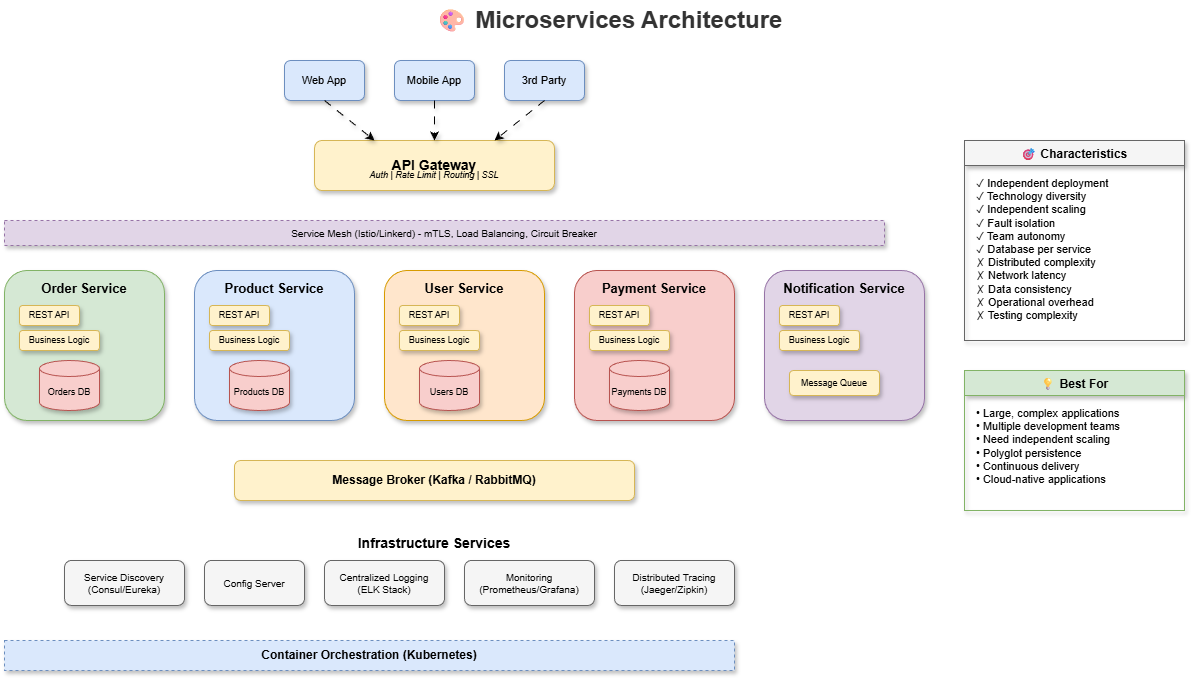

The diagram above was exported from draw.io. Its source (the exported page's mxGraphModel, read from the mxfile embedded in the PNG):
<mxGraphModel dx="1136" dy="466" grid="1" gridSize="10" guides="1" tooltips="1" connect="1" arrows="1" fold="1" page="1" pageScale="1" pageWidth="1600" pageHeight="1000" math="0" shadow="0">
  <root>
    <mxCell id="0" />
    <mxCell id="1" parent="0" />
    <mxCell id="title" value="🎨 Microservices Architecture" style="text;html=1;strokeColor=none;fillColor=none;align=center;verticalAlign=middle;whiteSpace=wrap;rounded=0;fontSize=24;fontStyle=1;fontColor=#333333;" parent="1" vertex="1">
      <mxGeometry x="550" y="20" width="350" height="40" as="geometry" />
    </mxCell>
    <mxCell id="web-client" value="Web App" style="rounded=1;whiteSpace=wrap;html=1;fillColor=#dae8fc;strokeColor=#6c8ebf;fontSize=11;shadow=1;" parent="1" vertex="1">
      <mxGeometry x="400" y="80" width="80" height="40" as="geometry" />
    </mxCell>
    <mxCell id="mobile-client" value="Mobile App" style="rounded=1;whiteSpace=wrap;html=1;fillColor=#dae8fc;strokeColor=#6c8ebf;fontSize=11;shadow=1;" parent="1" vertex="1">
      <mxGeometry x="510" y="80" width="80" height="40" as="geometry" />
    </mxCell>
    <mxCell id="third-party" value="3rd Party" style="rounded=1;whiteSpace=wrap;html=1;fillColor=#dae8fc;strokeColor=#6c8ebf;fontSize=11;shadow=1;" parent="1" vertex="1">
      <mxGeometry x="620" y="80" width="80" height="40" as="geometry" />
    </mxCell>
    <mxCell id="api-gateway" value="API Gateway" style="rounded=1;whiteSpace=wrap;html=1;fillColor=#fff2cc;strokeColor=#d6b656;fontSize=14;fontStyle=1;shadow=1;" parent="1" vertex="1">
      <mxGeometry x="430" y="160" width="240" height="50" as="geometry" />
    </mxCell>
    <mxCell id="gateway-features" value="Auth | Rate Limit | Routing | SSL" style="text;html=1;strokeColor=none;fillColor=none;align=center;verticalAlign=middle;whiteSpace=wrap;rounded=0;fontSize=9;fontStyle=2;" parent="1" vertex="1">
      <mxGeometry x="450" y="185" width="200" height="20" as="geometry" />
    </mxCell>
    <mxCell id="service-mesh" value="Service Mesh (Istio/Linkerd) - mTLS, Load Balancing, Circuit Breaker" style="rounded=0;whiteSpace=wrap;html=1;fillColor=#e1d5e7;strokeColor=#9673a6;fontSize=10;dashed=1;shadow=1;" parent="1" vertex="1">
      <mxGeometry x="120" y="240" width="880" height="25" as="geometry" />
    </mxCell>
    <mxCell id="order-service" value="" style="rounded=1;whiteSpace=wrap;html=1;fillColor=#d5e8d4;strokeColor=#82b366;shadow=1;" parent="1" vertex="1">
      <mxGeometry x="120" y="290" width="160" height="150" as="geometry" />
    </mxCell>
    <mxCell id="order-title" value="Order Service" style="text;html=1;strokeColor=none;fillColor=none;align=center;verticalAlign=middle;whiteSpace=wrap;rounded=0;fontSize=13;fontStyle=1;" parent="1" vertex="1">
      <mxGeometry x="145" y="295" width="110" height="25" as="geometry" />
    </mxCell>
    <mxCell id="order-api" value="REST API" style="rounded=1;whiteSpace=wrap;html=1;fillColor=#fff2cc;strokeColor=#d6b656;fontSize=9;shadow=1;" parent="1" vertex="1">
      <mxGeometry x="135" y="325" width="60" height="20" as="geometry" />
    </mxCell>
    <mxCell id="order-logic" value="Business Logic" style="rounded=1;whiteSpace=wrap;html=1;fillColor=#fff2cc;strokeColor=#d6b656;fontSize=9;shadow=1;" parent="1" vertex="1">
      <mxGeometry x="135" y="350" width="80" height="20" as="geometry" />
    </mxCell>
    <mxCell id="order-db" value="Orders DB" style="shape=cylinder3;whiteSpace=wrap;html=1;boundedLbl=1;backgroundOutline=1;size=8;fillColor=#f8cecc;strokeColor=#b85450;fontSize=9;shadow=1;" parent="1" vertex="1">
      <mxGeometry x="155" y="380" width="60" height="50" as="geometry" />
    </mxCell>
    <mxCell id="product-service" value="" style="rounded=1;whiteSpace=wrap;html=1;fillColor=#dae8fc;strokeColor=#6c8ebf;shadow=1;" parent="1" vertex="1">
      <mxGeometry x="310" y="290" width="160" height="150" as="geometry" />
    </mxCell>
    <mxCell id="product-title" value="Product Service" style="text;html=1;strokeColor=none;fillColor=none;align=center;verticalAlign=middle;whiteSpace=wrap;rounded=0;fontSize=13;fontStyle=1;" parent="1" vertex="1">
      <mxGeometry x="330" y="295" width="120" height="25" as="geometry" />
    </mxCell>
    <mxCell id="product-api" value="REST API" style="rounded=1;whiteSpace=wrap;html=1;fillColor=#fff2cc;strokeColor=#d6b656;fontSize=9;shadow=1;" parent="1" vertex="1">
      <mxGeometry x="325" y="325" width="60" height="20" as="geometry" />
    </mxCell>
    <mxCell id="product-logic" value="Business Logic" style="rounded=1;whiteSpace=wrap;html=1;fillColor=#fff2cc;strokeColor=#d6b656;fontSize=9;shadow=1;" parent="1" vertex="1">
      <mxGeometry x="325" y="350" width="80" height="20" as="geometry" />
    </mxCell>
    <mxCell id="product-db" value="Products DB" style="shape=cylinder3;whiteSpace=wrap;html=1;boundedLbl=1;backgroundOutline=1;size=8;fillColor=#f8cecc;strokeColor=#b85450;fontSize=9;shadow=1;" parent="1" vertex="1">
      <mxGeometry x="345" y="380" width="60" height="50" as="geometry" />
    </mxCell>
    <mxCell id="user-service" value="" style="rounded=1;whiteSpace=wrap;html=1;fillColor=#ffe6cc;strokeColor=#d79b00;shadow=1;" parent="1" vertex="1">
      <mxGeometry x="500" y="290" width="160" height="150" as="geometry" />
    </mxCell>
    <mxCell id="user-title" value="User Service" style="text;html=1;strokeColor=none;fillColor=none;align=center;verticalAlign=middle;whiteSpace=wrap;rounded=0;fontSize=13;fontStyle=1;" parent="1" vertex="1">
      <mxGeometry x="530" y="295" width="100" height="25" as="geometry" />
    </mxCell>
    <mxCell id="user-api" value="REST API" style="rounded=1;whiteSpace=wrap;html=1;fillColor=#fff2cc;strokeColor=#d6b656;fontSize=9;shadow=1;" parent="1" vertex="1">
      <mxGeometry x="515" y="325" width="60" height="20" as="geometry" />
    </mxCell>
    <mxCell id="user-logic" value="Business Logic" style="rounded=1;whiteSpace=wrap;html=1;fillColor=#fff2cc;strokeColor=#d6b656;fontSize=9;shadow=1;" parent="1" vertex="1">
      <mxGeometry x="515" y="350" width="80" height="20" as="geometry" />
    </mxCell>
    <mxCell id="user-db" value="Users DB" style="shape=cylinder3;whiteSpace=wrap;html=1;boundedLbl=1;backgroundOutline=1;size=8;fillColor=#f8cecc;strokeColor=#b85450;fontSize=9;shadow=1;" parent="1" vertex="1">
      <mxGeometry x="535" y="380" width="60" height="50" as="geometry" />
    </mxCell>
    <mxCell id="payment-service" value="" style="rounded=1;whiteSpace=wrap;html=1;fillColor=#f8cecc;strokeColor=#b85450;shadow=1;" parent="1" vertex="1">
      <mxGeometry x="690" y="290" width="160" height="150" as="geometry" />
    </mxCell>
    <mxCell id="payment-title" value="Payment Service" style="text;html=1;strokeColor=none;fillColor=none;align=center;verticalAlign=middle;whiteSpace=wrap;rounded=0;fontSize=13;fontStyle=1;" parent="1" vertex="1">
      <mxGeometry x="710" y="295" width="120" height="25" as="geometry" />
    </mxCell>
    <mxCell id="payment-api" value="REST API" style="rounded=1;whiteSpace=wrap;html=1;fillColor=#fff2cc;strokeColor=#d6b656;fontSize=9;shadow=1;" parent="1" vertex="1">
      <mxGeometry x="705" y="325" width="60" height="20" as="geometry" />
    </mxCell>
    <mxCell id="payment-logic" value="Business Logic" style="rounded=1;whiteSpace=wrap;html=1;fillColor=#fff2cc;strokeColor=#d6b656;fontSize=9;shadow=1;" parent="1" vertex="1">
      <mxGeometry x="705" y="350" width="80" height="20" as="geometry" />
    </mxCell>
    <mxCell id="payment-db" value="Payments DB" style="shape=cylinder3;whiteSpace=wrap;html=1;boundedLbl=1;backgroundOutline=1;size=8;fillColor=#f8cecc;strokeColor=#b85450;fontSize=9;shadow=1;" parent="1" vertex="1">
      <mxGeometry x="725" y="380" width="60" height="50" as="geometry" />
    </mxCell>
    <mxCell id="notification-service" value="" style="rounded=1;whiteSpace=wrap;html=1;fillColor=#e1d5e7;strokeColor=#9673a6;shadow=1;" parent="1" vertex="1">
      <mxGeometry x="880" y="290" width="160" height="150" as="geometry" />
    </mxCell>
    <mxCell id="notification-title" value="Notification Service" style="text;html=1;strokeColor=none;fillColor=none;align=center;verticalAlign=middle;whiteSpace=wrap;rounded=0;fontSize=13;fontStyle=1;" parent="1" vertex="1">
      <mxGeometry x="890" y="295" width="140" height="25" as="geometry" />
    </mxCell>
    <mxCell id="notification-api" value="REST API" style="rounded=1;whiteSpace=wrap;html=1;fillColor=#fff2cc;strokeColor=#d6b656;fontSize=9;shadow=1;" parent="1" vertex="1">
      <mxGeometry x="895" y="325" width="60" height="20" as="geometry" />
    </mxCell>
    <mxCell id="notification-logic" value="Business Logic" style="rounded=1;whiteSpace=wrap;html=1;fillColor=#fff2cc;strokeColor=#d6b656;fontSize=9;shadow=1;" parent="1" vertex="1">
      <mxGeometry x="895" y="350" width="80" height="20" as="geometry" />
    </mxCell>
    <mxCell id="notification-queue" value="Message Queue" style="rounded=1;whiteSpace=wrap;html=1;fillColor=#fff2cc;strokeColor=#d6b656;fontSize=9;shadow=1;" parent="1" vertex="1">
      <mxGeometry x="905" y="390" width="90" height="25" as="geometry" />
    </mxCell>
    <mxCell id="message-broker" value="Message Broker (Kafka / RabbitMQ)" style="rounded=1;whiteSpace=wrap;html=1;fillColor=#fff2cc;strokeColor=#d6b656;fontSize=12;fontStyle=1;shadow=1;" parent="1" vertex="1">
      <mxGeometry x="350" y="480" width="400" height="40" as="geometry" />
    </mxCell>
    <mxCell id="infra-title" value="Infrastructure Services" style="text;html=1;strokeColor=none;fillColor=none;align=center;verticalAlign=middle;whiteSpace=wrap;rounded=0;fontSize=14;fontStyle=1;" parent="1" vertex="1">
      <mxGeometry x="450" y="550" width="200" height="25" as="geometry" />
    </mxCell>
    <mxCell id="service-discovery" value="Service Discovery&#10;(Consul/Eureka)" style="rounded=1;whiteSpace=wrap;html=1;fillColor=#f5f5f5;strokeColor=#666666;fontSize=10;shadow=1;" parent="1" vertex="1">
      <mxGeometry x="180" y="580" width="120" height="45" as="geometry" />
    </mxCell>
    <mxCell id="config-server" value="Config Server" style="rounded=1;whiteSpace=wrap;html=1;fillColor=#f5f5f5;strokeColor=#666666;fontSize=10;shadow=1;" parent="1" vertex="1">
      <mxGeometry x="320" y="580" width="100" height="45" as="geometry" />
    </mxCell>
    <mxCell id="logging" value="Centralized Logging&#10;(ELK Stack)" style="rounded=1;whiteSpace=wrap;html=1;fillColor=#f5f5f5;strokeColor=#666666;fontSize=10;shadow=1;" parent="1" vertex="1">
      <mxGeometry x="440" y="580" width="120" height="45" as="geometry" />
    </mxCell>
    <mxCell id="monitoring" value="Monitoring&#10;(Prometheus/Grafana)" style="rounded=1;whiteSpace=wrap;html=1;fillColor=#f5f5f5;strokeColor=#666666;fontSize=10;shadow=1;" parent="1" vertex="1">
      <mxGeometry x="580" y="580" width="130" height="45" as="geometry" />
    </mxCell>
    <mxCell id="tracing" value="Distributed Tracing&#10;(Jaeger/Zipkin)" style="rounded=1;whiteSpace=wrap;html=1;fillColor=#f5f5f5;strokeColor=#666666;fontSize=10;shadow=1;" parent="1" vertex="1">
      <mxGeometry x="730" y="580" width="120" height="45" as="geometry" />
    </mxCell>
    <mxCell id="container-platform" value="Container Orchestration (Kubernetes)" style="rounded=0;whiteSpace=wrap;html=1;fillColor=#dae8fc;strokeColor=#6c8ebf;fontSize=12;fontStyle=1;dashed=1;shadow=1;" parent="1" vertex="1">
      <mxGeometry x="120" y="660" width="730" height="30" as="geometry" />
    </mxCell>
    <mxCell id="arrow1" value="" style="endArrow=classic;html=1;exitX=0.5;exitY=1;exitDx=0;exitDy=0;entryX=0.25;entryY=0;entryDx=0;entryDy=0;shadow=1;curved=1;flowAnimation=1;jumpStyle=arc" parent="1" source="web-client" target="api-gateway" edge="1">
      <mxGeometry relative="1" as="geometry" />
    </mxCell>
    <mxCell id="arrow2" value="" style="endArrow=classic;html=1;exitX=0.5;exitY=1;exitDx=0;exitDy=0;entryX=0.5;entryY=0;entryDx=0;entryDy=0;shadow=1;curved=1;flowAnimation=1;jumpStyle=arc" parent="1" source="mobile-client" target="api-gateway" edge="1">
      <mxGeometry relative="1" as="geometry" />
    </mxCell>
    <mxCell id="arrow3" value="" style="endArrow=classic;html=1;exitX=0.5;exitY=1;exitDx=0;exitDy=0;entryX=0.75;entryY=0;entryDx=0;entryDy=0;shadow=1;curved=1;flowAnimation=1;jumpStyle=arc" parent="1" source="third-party" target="api-gateway" edge="1">
      <mxGeometry relative="1" as="geometry" />
    </mxCell>
    <mxCell id="chars" value="🎯 Characteristics" style="swimlane;fontStyle=1;align=center;verticalAlign=top;childLayout=stackLayout;horizontal=1;startSize=25;horizontalStack=0;resizeParent=1;resizeParentMax=0;resizeLast=0;collapsible=0;marginBottom=0;fillColor=#f5f5f5;strokeColor=#666666;shadow=1;rounded=0" parent="1" vertex="1">
      <mxGeometry x="1080" y="160" width="220" height="200" as="geometry" />
    </mxCell>
    <mxCell id="char-list" value="✓ Independent deployment&#10;✓ Technology diversity&#10;✓ Independent scaling&#10;✓ Fault isolation&#10;✓ Team autonomy&#10;✓ Database per service&#10;✗ Distributed complexity&#10;✗ Network latency&#10;✗ Data consistency&#10;✗ Operational overhead&#10;✗ Testing complexity" style="text;html=1;strokeColor=none;fillColor=none;align=left;verticalAlign=top;whiteSpace=wrap;rounded=0;fontSize=11;spacingLeft=10;spacingTop=5;" parent="chars" vertex="1">
      <mxGeometry y="25" width="220" height="175" as="geometry" />
    </mxCell>
    <mxCell id="best-for" value="💡 Best For" style="swimlane;fontStyle=1;align=center;verticalAlign=top;childLayout=stackLayout;horizontal=1;startSize=25;horizontalStack=0;resizeParent=1;resizeParentMax=0;resizeLast=0;collapsible=0;marginBottom=0;fillColor=#d5e8d4;strokeColor=#82b366;shadow=1;rounded=0" parent="1" vertex="1">
      <mxGeometry x="1080" y="390" width="220" height="140" as="geometry" />
    </mxCell>
    <mxCell id="best-list" value="• Large, complex applications&#10;• Multiple development teams&#10;• Need independent scaling&#10;• Polyglot persistence&#10;• Continuous delivery&#10;• Cloud-native applications" style="text;html=1;strokeColor=none;fillColor=none;align=left;verticalAlign=top;whiteSpace=wrap;rounded=0;fontSize=11;spacingLeft=10;spacingTop=5;" parent="best-for" vertex="1">
      <mxGeometry y="25" width="220" height="115" as="geometry" />
    </mxCell>
  </root>
</mxGraphModel>